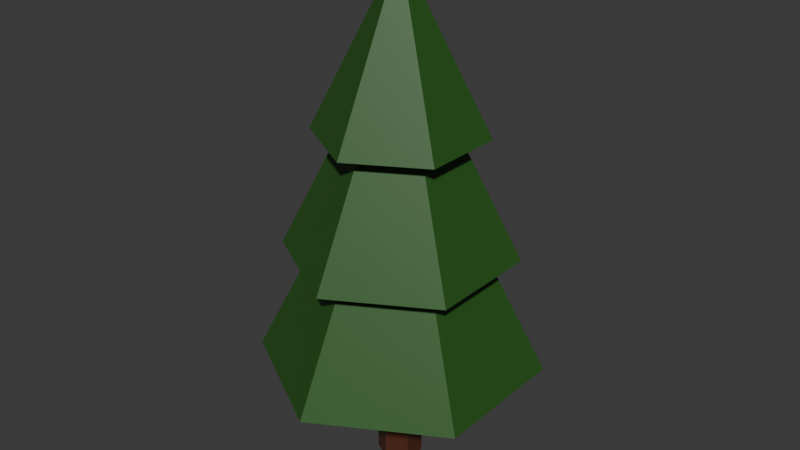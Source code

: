# Source: Arvore_2.blend  (saved by Blender 5.1.29; exported with 4.5.12 LTS)
import bpy
from mathutils import Matrix  # noqa: F401  (used for matrix-valued properties, if any)

bpy.ops.wm.read_factory_settings(use_empty=True)
scene = bpy.context.scene
scene.name = 'Scene'

# ---- collections
col_collection = bpy.data.collections.new('Collection'); scene.collection.children.link(col_collection)

# ---- materials (node trees are filled in below, after node groups)
mat_material = bpy.data.materials.new('Material')
mat_material.alpha_threshold = 0.0
mat_material.use_backface_culling_lightprobe_volume = False
mat_material.roughness = 0.5
mat_material.line_color = (0.0, 0.0, 0.0, 1.0)
mat_verde = bpy.data.materials.new('Verde')

# ---- material node trees
mat_material.use_nodes = True; mat_material.node_tree.nodes.clear()
_N = mat_material.node_tree.nodes; _L = mat_material.node_tree.links
n0 = _N.new('ShaderNodeOutputMaterial'); n0.name = 'Material Output'; n0.location = (200, 100)
n1 = _N.new('ShaderNodeBsdfPrincipled'); n1.name = 'Principled BSDF'; n1.location = (-200, 100)
n1.inputs[0].default_value = (0.08849, 0.02509, 0.01193, 1.0)
_L.new(n1.outputs[0], n0.inputs[0])
n0.is_active_output = True
mat_verde.use_nodes = True; mat_verde.node_tree.nodes.clear()
_N = mat_verde.node_tree.nodes; _L = mat_verde.node_tree.links
n0 = _N.new('ShaderNodeBsdfPrincipled'); n0.name = 'Principled BSDF'; n0.location = (-200, 100)
n0.inputs[0].default_value = (0.02374, 0.1031, 0.01321, 1.0)
n1 = _N.new('ShaderNodeOutputMaterial'); n1.name = 'Material Output'; n1.location = (200, 100)
_L.new(n0.outputs[0], n1.inputs[0])
n1.is_active_output = True

# ---- world
world_world = bpy.data.worlds.new('World'); scene.world = world_world
world_world.use_nodes = True; world_world.node_tree.nodes.clear()
_N = world_world.node_tree.nodes; _L = world_world.node_tree.links
n0 = _N.new('ShaderNodeOutputWorld'); n0.name = 'World Output'; n0.location = (200, 100)
n1 = _N.new('ShaderNodeBackground'); n1.name = 'Background'; n1.location = (-200, 100)
n1.inputs[0].default_value = (0.05088, 0.05088, 0.05088, 1.0)
_L.new(n1.outputs[0], n0.inputs[0])
n0.is_active_output = True
world_world.color = (0.05088, 0.05088, 0.05088)
world_world.sun_shadow_jitter_overblur = 0.0

# ---- meshes
me_cylinder = bpy.data.meshes.new('Cylinder')
me_cylinder.from_pydata([(0.0, 1.0, -1.0), (0.0, 1.0, 17.71), (0.866, 0.5, -1.0), (0.866, 0.5, 17.71), (0.866, -0.5, -1.0), (0.866, -0.5, 17.71), (0.0, -1.0, -1.0), (0.0, -1.0, 17.71), (-0.866, -0.5, -1.0), (-0.866, -0.5, 17.71), (-0.866, 0.5, -1.0), (-0.866, 0.5, 17.71)], [], [(0, 1, 3, 2), (2, 3, 5, 4), (4, 5, 7, 6), (6, 7, 9, 8), (3, 1, 11, 9, 7, 5), (8, 9, 11, 10), (10, 11, 1, 0), (0, 2, 4, 6, 8, 10)])
_uv = me_cylinder.uv_layers.new(name='UVMap')
_uv.uv.foreach_set('vector', [1.0, 0.5, 1.0, 1.0, 0.8333, 1.0, 0.8333, 0.5, 0.8333, 0.5, 0.8333, 1.0, 0.6667, 1.0, 0.6667, 0.5, 0.6667, 0.5, 0.6667, 1.0, 0.5, 1.0, 0.5, 0.5, 0.5, 0.5, 0.5, 1.0, 0.3333, 1.0, 0.3333, 0.5, 0.4578, 0.37, 0.25, 0.49, 0.04215, 0.37, 0.04215, 0.13, 0.25, 0.01, 0.4578, 0.13, 0.3333, 0.5, 0.3333, 1.0, 0.1667, 1.0, 0.1667, 0.5, 0.1667, 0.5, 0.1667, 1.0, -8.941e-08, 1.0, -8.941e-08, 0.5, 0.75, 0.49, 0.9578, 0.37, 0.9578, 0.13, 0.75, 0.01, 0.5422, 0.13, 0.5422, 0.37])
me_cylinder.materials.append(mat_material)
me_cylinder.update()
me_cone = bpy.data.meshes.new('Cone')
me_cone.from_pydata([(0.0, 1.0, -1.0), (0.866, 0.5, -1.0), (0.866, -0.5, -1.0), (0.0, -1.0, -1.0), (-0.866, -0.5, -1.0), (-0.866, 0.5, -1.0), (0.0, 0.0, 1.0), (0.0, 1.371, -2.431), (1.187, 0.6853, -2.431), (1.187, -0.6853, -2.431), (0.0, -1.371, -2.431), (-1.187, -0.6853, -2.431), (-1.187, 0.6853, -2.431), (0.0, 0.0, 0.3099), (0.0, 1.696, -3.838), (1.469, 0.8482, -3.838), (1.469, -0.8482, -3.838), (0.0, -1.696, -3.838), (-1.469, -0.8482, -3.838), (-1.469, 0.8482, -3.838), (0.0, 0.0, -0.4451)], [], [(0, 6, 1), (1, 6, 2), (2, 6, 3), (3, 6, 4), (0, 1, 2, 3, 4, 5), (4, 6, 5), (5, 6, 0), (7, 13, 8), (8, 13, 9), (9, 13, 10), (10, 13, 11), (7, 8, 9, 10, 11, 12), (11, 13, 12), (12, 13, 7), (14, 20, 15), (15, 20, 16), (16, 20, 17), (17, 20, 18), (14, 15, 16, 17, 18, 19), (18, 20, 19), (19, 20, 14)])
_uv = me_cone.uv_layers.new(name='UVMap')
_uv.uv.foreach_set('vector', [0.25, 0.49, 0.25, 0.25, 0.4578, 0.37, 0.4578, 0.37, 0.25, 0.25, 0.4578, 0.13, 0.4578, 0.13, 0.25, 0.25, 0.25, 0.01, 0.25, 0.01, 0.25, 0.25, 0.04215, 0.13, 0.75, 0.49, 0.9578, 0.37, 0.9578, 0.13, 0.75, 0.01, 0.5422, 0.13, 0.5422, 0.37, 0.04215, 0.13, 0.25, 0.25, 0.04215, 0.37, 0.04215, 0.37, 0.25, 0.25, 0.25, 0.49, 0.25, 0.49, 0.25, 0.25, 0.4578, 0.37, 0.4578, 0.37, 0.25, 0.25, 0.4578, 0.13, 0.4578, 0.13, 0.25, 0.25, 0.25, 0.01, 0.25, 0.01, 0.25, 0.25, 0.04215, 0.13, 0.75, 0.49, 0.9578, 0.37, 0.9578, 0.13, 0.75, 0.01, 0.5422, 0.13, 0.5422, 0.37, 0.04215, 0.13, 0.25, 0.25, 0.04215, 0.37, 0.04215, 0.37, 0.25, 0.25, 0.25, 0.49, 0.25, 0.49, 0.25, 0.25, 0.4578, 0.37, 0.4578, 0.37, 0.25, 0.25, 0.4578, 0.13, 0.4578, 0.13, 0.25, 0.25, 0.25, 0.01, 0.25, 0.01, 0.25, 0.25, 0.04215, 0.13, 0.75, 0.49, 0.9578, 0.37, 0.9578, 0.13, 0.75, 0.01, 0.5422, 0.13, 0.5422, 0.37, 0.04215, 0.13, 0.25, 0.25, 0.04215, 0.37, 0.04215, 0.37, 0.25, 0.25, 0.25, 0.49])
me_cone.materials.append(mat_verde)
me_cone.update()

# ---- objects
ob_tronco = bpy.data.objects.new('Tronco', me_cylinder)
ob_folha = bpy.data.objects.new('Folha', me_cone)

# ---- transforms, parenting, visibility, modifiers, constraints
ob_tronco.location = (0.0, 0.0, 0.3235)
ob_tronco.scale = (0.2704, 0.2704, 0.2704)
ob_folha.location = (0.0, 0.0, 5.257)

# ---- collection membership
col_collection.objects.link(ob_tronco)
col_collection.objects.link(ob_folha)

# ---- scene / render settings (as saved in the file)
scene.frame_start = 1; scene.frame_end = 250; scene.frame_set(1)
scene.render.engine = 'BLENDER_EEVEE_NEXT'
scene.render.bake_bias = 0.0
scene.render.bake_samples = 0
scene.cycles.sampling_pattern = 'TABULATED_SOBOL'
scene.eevee.use_volume_custom_range = False
bpy.context.view_layer.update()

# ---- added for rendering (the .blend has no active camera and no usable light): camera, sun
cam_auto = bpy.data.cameras.new('AutoCamera')
cam_auto.lens = 50.0
cam_auto.sensor_width = 36.0
cam_auto.clip_end = 1000.0
ob_auto_camera = bpy.data.objects.new('AutoCamera', cam_auto)
scene.collection.objects.link(ob_auto_camera)
ob_auto_camera.location = (7.0849, -8.50188, 8.82309)
ob_auto_camera.rotation_euler = (1.09748, -7.21219e-08, 0.694738)
scene.camera = ob_auto_camera
light_auto_sun = bpy.data.lights.new('AutoSun', 'SUN')
light_auto_sun.energy = 3.0
light_auto_sun.angle = 0.0523599
ob_auto_sun = bpy.data.objects.new('AutoSun', light_auto_sun)
scene.collection.objects.link(ob_auto_sun)
ob_auto_sun.rotation_euler = (0.872665, 0.174533, 0.523599)
bpy.context.view_layer.update()
